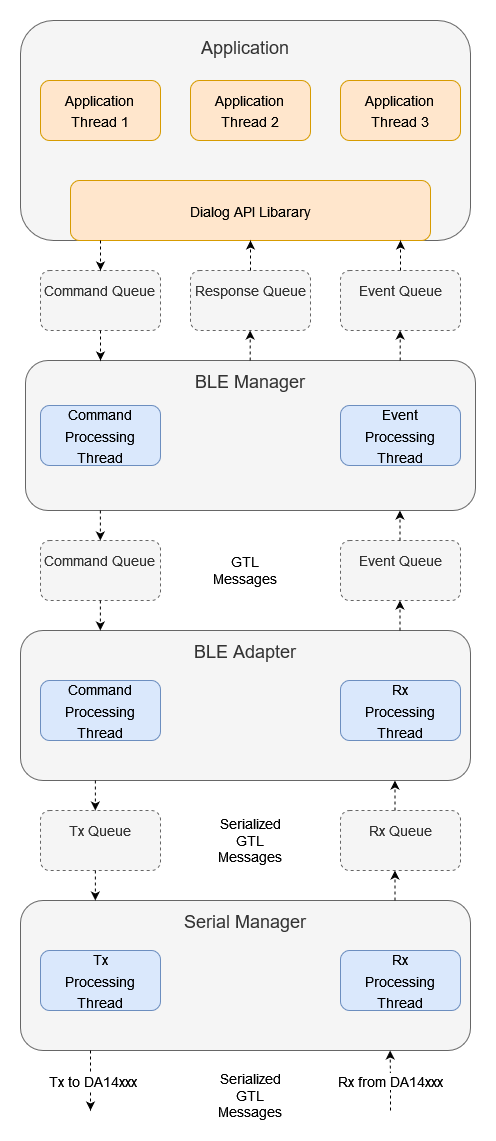

The diagram above was exported from draw.io. Its source (the exported page's mxGraphModel, read from the mxfile embedded in the PNG):
<mxGraphModel dx="1038" dy="536" grid="1" gridSize="10" guides="1" tooltips="1" connect="1" arrows="1" fold="1" page="1" pageScale="1" pageWidth="850" pageHeight="1100" math="0" shadow="0">
  <root>
    <mxCell id="0" />
    <mxCell id="1" parent="0" />
    <mxCell id="-uLBqlcx3wLnKGCduENd-21" value="&lt;div&gt;&lt;font style=&quot;font-size: 18px;&quot;&gt;Serial Manager&lt;br&gt;&lt;/font&gt;&lt;/div&gt;&lt;div&gt;&lt;font style=&quot;font-size: 18px;&quot;&gt;&lt;br&gt;&lt;/font&gt;&lt;/div&gt;&lt;div&gt;&lt;font style=&quot;font-size: 18px;&quot;&gt;&lt;br&gt;&lt;/font&gt;&lt;/div&gt;&lt;div&gt;&lt;font style=&quot;font-size: 18px;&quot;&gt;&lt;br&gt;&lt;/font&gt;&lt;/div&gt;&lt;div&gt;&lt;font style=&quot;font-size: 18px;&quot;&gt;&lt;br&gt;&lt;/font&gt;&lt;/div&gt;&lt;div&gt;&lt;font style=&quot;font-size: 18px;&quot;&gt;&lt;br&gt;&lt;/font&gt;&lt;/div&gt;" style="rounded=1;whiteSpace=wrap;html=1;fillColor=#f5f5f5;fontColor=#333333;strokeColor=#666666;" parent="1" vertex="1">
      <mxGeometry x="160" y="920" width="450" height="150" as="geometry" />
    </mxCell>
    <mxCell id="-uLBqlcx3wLnKGCduENd-1" value="&lt;div style=&quot;font-size: 18px;&quot;&gt;&lt;font style=&quot;font-size: 18px;&quot;&gt;Application&lt;/font&gt;&lt;/div&gt;&lt;div style=&quot;font-size: 18px;&quot;&gt;&lt;font style=&quot;font-size: 18px;&quot;&gt;&lt;br&gt;&lt;/font&gt;&lt;/div&gt;&lt;div style=&quot;font-size: 18px;&quot;&gt;&lt;font style=&quot;font-size: 18px;&quot;&gt;&lt;br&gt;&lt;/font&gt;&lt;/div&gt;&lt;div style=&quot;font-size: 18px;&quot;&gt;&lt;font style=&quot;font-size: 18px;&quot;&gt;&lt;br&gt;&lt;/font&gt;&lt;/div&gt;&lt;div&gt;&lt;br&gt;&lt;/div&gt;&lt;div&gt;&lt;br&gt;&lt;/div&gt;&lt;div&gt;&lt;br&gt;&lt;/div&gt;&lt;div&gt;&lt;br&gt;&lt;/div&gt;&lt;div&gt;&lt;br&gt;&lt;/div&gt;&lt;div&gt;&lt;br&gt;&lt;/div&gt;&lt;div&gt;&lt;br&gt;&lt;/div&gt;" style="rounded=1;whiteSpace=wrap;html=1;fillColor=#f5f5f5;fontColor=#333333;strokeColor=#666666;" parent="1" vertex="1">
      <mxGeometry x="160" y="40" width="450" height="220" as="geometry" />
    </mxCell>
    <mxCell id="-uLBqlcx3wLnKGCduENd-2" value="&lt;div&gt;&lt;font style=&quot;font-size: 14px;&quot;&gt;Application&lt;br&gt;&lt;/font&gt;&lt;/div&gt;&lt;div&gt;&lt;font style=&quot;font-size: 14px;&quot;&gt;Thread 1&lt;/font&gt;&lt;/div&gt;" style="rounded=1;whiteSpace=wrap;html=1;fontSize=18;fillColor=#ffe6cc;strokeColor=#d79b00;" parent="1" vertex="1">
      <mxGeometry x="180" y="100" width="120" height="60" as="geometry" />
    </mxCell>
    <mxCell id="-uLBqlcx3wLnKGCduENd-3" value="&lt;div&gt;&lt;font style=&quot;font-size: 14px;&quot;&gt;Application &lt;br&gt;&lt;/font&gt;&lt;/div&gt;&lt;div&gt;&lt;font style=&quot;font-size: 14px;&quot;&gt;Thread 2&lt;/font&gt;&lt;/div&gt;" style="rounded=1;whiteSpace=wrap;html=1;fontSize=18;fillColor=#ffe6cc;strokeColor=#d79b00;" parent="1" vertex="1">
      <mxGeometry x="330" y="100" width="120" height="60" as="geometry" />
    </mxCell>
    <mxCell id="-uLBqlcx3wLnKGCduENd-4" value="&lt;div&gt;&lt;font style=&quot;font-size: 14px;&quot;&gt;Application &lt;br&gt;&lt;/font&gt;&lt;/div&gt;&lt;div&gt;&lt;font style=&quot;font-size: 14px;&quot;&gt;Thread 3&lt;/font&gt;&lt;/div&gt;" style="rounded=1;whiteSpace=wrap;html=1;fontSize=18;fillColor=#ffe6cc;strokeColor=#d79b00;" parent="1" vertex="1">
      <mxGeometry x="480" y="100" width="120" height="60" as="geometry" />
    </mxCell>
    <mxCell id="-uLBqlcx3wLnKGCduENd-5" value="&lt;font style=&quot;font-size: 14px;&quot;&gt;Dialog API Libarary&lt;/font&gt;" style="rounded=1;whiteSpace=wrap;html=1;fontSize=18;fillColor=#ffe6cc;strokeColor=#d79b00;" parent="1" vertex="1">
      <mxGeometry x="210" y="200" width="360" height="60" as="geometry" />
    </mxCell>
    <mxCell id="-uLBqlcx3wLnKGCduENd-6" value="&lt;div&gt;&lt;font style=&quot;font-size: 14px;&quot;&gt;Command Queue&lt;br&gt;&lt;/font&gt;&lt;/div&gt;&lt;div&gt;&lt;font style=&quot;font-size: 14px;&quot;&gt;&lt;br&gt;&lt;/font&gt;&lt;/div&gt;" style="rounded=1;whiteSpace=wrap;html=1;fontSize=18;dashed=1;fillColor=#f5f5f5;fontColor=#333333;strokeColor=#666666;" parent="1" vertex="1">
      <mxGeometry x="180" y="290" width="120" height="60" as="geometry" />
    </mxCell>
    <mxCell id="-uLBqlcx3wLnKGCduENd-7" value="&lt;div&gt;&lt;font style=&quot;font-size: 14px;&quot;&gt;Response Queue&lt;/font&gt;&lt;/div&gt;&lt;div&gt;&lt;font style=&quot;font-size: 14px;&quot;&gt;&lt;br&gt;&lt;/font&gt;&lt;/div&gt;" style="rounded=1;whiteSpace=wrap;html=1;fontSize=18;dashed=1;fillColor=#f5f5f5;fontColor=#333333;strokeColor=#666666;" parent="1" vertex="1">
      <mxGeometry x="330" y="290" width="120" height="60" as="geometry" />
    </mxCell>
    <mxCell id="-uLBqlcx3wLnKGCduENd-9" value="&lt;div&gt;&lt;font style=&quot;font-size: 14px;&quot;&gt;Event Queue&lt;/font&gt;&lt;/div&gt;&lt;div&gt;&lt;font style=&quot;font-size: 14px;&quot;&gt;&lt;br&gt;&lt;/font&gt;&lt;/div&gt;" style="rounded=1;whiteSpace=wrap;html=1;fontSize=18;dashed=1;fillColor=#f5f5f5;fontColor=#333333;strokeColor=#666666;" parent="1" vertex="1">
      <mxGeometry x="480" y="290" width="120" height="60" as="geometry" />
    </mxCell>
    <mxCell id="-uLBqlcx3wLnKGCduENd-11" value="&lt;div style=&quot;font-size: 18px;&quot;&gt;&lt;font style=&quot;font-size: 18px;&quot;&gt;BLE Manager&lt;/font&gt;&lt;/div&gt;&lt;div style=&quot;font-size: 18px;&quot;&gt;&lt;font style=&quot;font-size: 18px;&quot;&gt;&lt;br&gt;&lt;/font&gt;&lt;/div&gt;&lt;div style=&quot;font-size: 18px;&quot;&gt;&lt;font style=&quot;font-size: 18px;&quot;&gt;&lt;br&gt;&lt;/font&gt;&lt;/div&gt;&lt;div style=&quot;font-size: 18px;&quot;&gt;&lt;font style=&quot;font-size: 18px;&quot;&gt;&lt;br&gt;&lt;/font&gt;&lt;/div&gt;&lt;div style=&quot;font-size: 18px;&quot;&gt;&lt;font style=&quot;font-size: 18px;&quot;&gt;&lt;br&gt;&lt;/font&gt;&lt;/div&gt;&lt;div style=&quot;font-size: 18px;&quot;&gt;&lt;font style=&quot;font-size: 18px;&quot;&gt;&lt;br&gt;&lt;/font&gt;&lt;/div&gt;" style="rounded=1;whiteSpace=wrap;html=1;fillColor=#f5f5f5;fontColor=#333333;strokeColor=#666666;" parent="1" vertex="1">
      <mxGeometry x="165" y="380" width="450" height="150" as="geometry" />
    </mxCell>
    <mxCell id="-uLBqlcx3wLnKGCduENd-12" value="&lt;font style=&quot;font-size: 14px;&quot;&gt;Command Processing Thread&lt;/font&gt;" style="rounded=1;whiteSpace=wrap;html=1;fontSize=18;fillColor=#dae8fc;strokeColor=#6c8ebf;" parent="1" vertex="1">
      <mxGeometry x="180" y="425" width="120" height="60" as="geometry" />
    </mxCell>
    <mxCell id="-uLBqlcx3wLnKGCduENd-13" value="&lt;div&gt;&lt;font style=&quot;font-size: 14px;&quot;&gt;Command Queue&lt;br&gt;&lt;/font&gt;&lt;/div&gt;&lt;div&gt;&lt;font style=&quot;font-size: 14px;&quot;&gt;&lt;br&gt;&lt;/font&gt;&lt;/div&gt;" style="rounded=1;whiteSpace=wrap;html=1;fontSize=18;dashed=1;fillColor=#f5f5f5;fontColor=#333333;strokeColor=#666666;" parent="1" vertex="1">
      <mxGeometry x="180" y="560" width="120" height="60" as="geometry" />
    </mxCell>
    <mxCell id="-uLBqlcx3wLnKGCduENd-14" value="&lt;div&gt;&lt;font style=&quot;font-size: 14px;&quot;&gt;Event Queue&lt;/font&gt;&lt;/div&gt;&lt;div&gt;&lt;font style=&quot;font-size: 14px;&quot;&gt;&lt;br&gt;&lt;/font&gt;&lt;/div&gt;" style="rounded=1;whiteSpace=wrap;html=1;fontSize=18;dashed=1;fillColor=#f5f5f5;fontColor=#333333;strokeColor=#666666;" parent="1" vertex="1">
      <mxGeometry x="480" y="560" width="120" height="60" as="geometry" />
    </mxCell>
    <mxCell id="-uLBqlcx3wLnKGCduENd-15" value="&lt;div style=&quot;font-size: 18px;&quot;&gt;&lt;font style=&quot;font-size: 18px;&quot;&gt;BLE Adapter&lt;/font&gt;&lt;/div&gt;&lt;div style=&quot;font-size: 18px;&quot;&gt;&lt;font style=&quot;font-size: 18px;&quot;&gt;&lt;br&gt;&lt;/font&gt;&lt;/div&gt;&lt;div style=&quot;font-size: 18px;&quot;&gt;&lt;font style=&quot;font-size: 18px;&quot;&gt;&lt;br&gt;&lt;/font&gt;&lt;/div&gt;&lt;div style=&quot;font-size: 18px;&quot;&gt;&lt;font style=&quot;font-size: 18px;&quot;&gt;&lt;br&gt;&lt;/font&gt;&lt;/div&gt;&lt;div style=&quot;font-size: 18px;&quot;&gt;&lt;font style=&quot;font-size: 18px;&quot;&gt;&lt;br&gt;&lt;/font&gt;&lt;/div&gt;&lt;div style=&quot;font-size: 18px;&quot;&gt;&lt;font style=&quot;font-size: 18px;&quot;&gt;&lt;br&gt;&lt;/font&gt;&lt;/div&gt;" style="rounded=1;whiteSpace=wrap;html=1;fillColor=#f5f5f5;fontColor=#333333;strokeColor=#666666;" parent="1" vertex="1">
      <mxGeometry x="160" y="650" width="450" height="150" as="geometry" />
    </mxCell>
    <mxCell id="-uLBqlcx3wLnKGCduENd-19" value="&lt;div&gt;&lt;font style=&quot;font-size: 14px;&quot;&gt;Tx Queue&lt;br&gt;&lt;/font&gt;&lt;/div&gt;&lt;div&gt;&lt;font style=&quot;font-size: 14px;&quot;&gt;&lt;br&gt;&lt;/font&gt;&lt;/div&gt;" style="rounded=1;whiteSpace=wrap;html=1;fontSize=18;dashed=1;fillColor=#f5f5f5;strokeColor=#666666;fontColor=#333333;" parent="1" vertex="1">
      <mxGeometry x="180" y="830" width="120" height="60" as="geometry" />
    </mxCell>
    <mxCell id="-uLBqlcx3wLnKGCduENd-20" value="&lt;div&gt;&lt;font style=&quot;font-size: 14px;&quot;&gt;Rx Queue&lt;/font&gt;&lt;/div&gt;&lt;div&gt;&lt;font style=&quot;font-size: 14px;&quot;&gt;&lt;br&gt;&lt;/font&gt;&lt;/div&gt;" style="rounded=1;whiteSpace=wrap;html=1;fontSize=18;dashed=1;fillColor=#f5f5f5;strokeColor=#666666;fontColor=#333333;" parent="1" vertex="1">
      <mxGeometry x="480" y="830" width="120" height="60" as="geometry" />
    </mxCell>
    <mxCell id="-uLBqlcx3wLnKGCduENd-24" value="" style="endArrow=classic;html=1;rounded=0;fontSize=14;entryX=0.5;entryY=0;entryDx=0;entryDy=0;dashed=1;" parent="1" target="-uLBqlcx3wLnKGCduENd-6" edge="1">
      <mxGeometry width="50" height="50" relative="1" as="geometry">
        <mxPoint x="240" y="260" as="sourcePoint" />
        <mxPoint x="650" y="570" as="targetPoint" />
      </mxGeometry>
    </mxCell>
    <mxCell id="-uLBqlcx3wLnKGCduENd-25" value="" style="endArrow=classic;html=1;rounded=0;fontSize=14;exitX=0.5;exitY=0;exitDx=0;exitDy=0;entryX=0.5;entryY=1;entryDx=0;entryDy=0;dashed=1;" parent="1" source="-uLBqlcx3wLnKGCduENd-7" target="-uLBqlcx3wLnKGCduENd-5" edge="1">
      <mxGeometry width="50" height="50" relative="1" as="geometry">
        <mxPoint x="390" y="310" as="sourcePoint" />
        <mxPoint x="440" y="260" as="targetPoint" />
      </mxGeometry>
    </mxCell>
    <mxCell id="-uLBqlcx3wLnKGCduENd-26" value="" style="endArrow=classic;html=1;rounded=0;fontSize=14;exitX=0.5;exitY=0;exitDx=0;exitDy=0;dashed=1;" parent="1" source="-uLBqlcx3wLnKGCduENd-9" edge="1">
      <mxGeometry width="50" height="50" relative="1" as="geometry">
        <mxPoint x="620" y="330" as="sourcePoint" />
        <mxPoint x="540" y="260" as="targetPoint" />
      </mxGeometry>
    </mxCell>
    <mxCell id="-uLBqlcx3wLnKGCduENd-27" value="" style="endArrow=classic;html=1;rounded=0;fontSize=14;exitX=0.5;exitY=1;exitDx=0;exitDy=0;dashed=1;" parent="1" source="-uLBqlcx3wLnKGCduENd-6" edge="1">
      <mxGeometry width="50" height="50" relative="1" as="geometry">
        <mxPoint x="110" y="420" as="sourcePoint" />
        <mxPoint x="240" y="380" as="targetPoint" />
      </mxGeometry>
    </mxCell>
    <mxCell id="-uLBqlcx3wLnKGCduENd-29" value="" style="endArrow=classic;html=1;rounded=0;fontSize=14;exitX=0.5;exitY=0;exitDx=0;exitDy=0;dashed=1;" parent="1" edge="1">
      <mxGeometry width="50" height="50" relative="1" as="geometry">
        <mxPoint x="539.64" y="380" as="sourcePoint" />
        <mxPoint x="539.64" y="350" as="targetPoint" />
      </mxGeometry>
    </mxCell>
    <mxCell id="-uLBqlcx3wLnKGCduENd-30" value="" style="endArrow=classic;html=1;rounded=0;fontSize=14;exitX=0.5;exitY=0;exitDx=0;exitDy=0;dashed=1;" parent="1" edge="1">
      <mxGeometry width="50" height="50" relative="1" as="geometry">
        <mxPoint x="389.64" y="380" as="sourcePoint" />
        <mxPoint x="389.64" y="350" as="targetPoint" />
      </mxGeometry>
    </mxCell>
    <mxCell id="-uLBqlcx3wLnKGCduENd-31" value="" style="endArrow=classic;html=1;rounded=0;fontSize=14;exitX=0.5;exitY=1;exitDx=0;exitDy=0;dashed=1;" parent="1" edge="1">
      <mxGeometry width="50" height="50" relative="1" as="geometry">
        <mxPoint x="239.82000000000022" y="530" as="sourcePoint" />
        <mxPoint x="239.82" y="560" as="targetPoint" />
      </mxGeometry>
    </mxCell>
    <mxCell id="-uLBqlcx3wLnKGCduENd-32" value="" style="endArrow=classic;html=1;rounded=0;fontSize=14;exitX=0.5;exitY=0;exitDx=0;exitDy=0;dashed=1;" parent="1" edge="1">
      <mxGeometry width="50" height="50" relative="1" as="geometry">
        <mxPoint x="539.4600000000002" y="560" as="sourcePoint" />
        <mxPoint x="539.4600000000002" y="530" as="targetPoint" />
      </mxGeometry>
    </mxCell>
    <mxCell id="-uLBqlcx3wLnKGCduENd-34" value="" style="endArrow=classic;html=1;rounded=0;fontSize=14;exitX=0.5;exitY=1;exitDx=0;exitDy=0;dashed=1;" parent="1" edge="1">
      <mxGeometry width="50" height="50" relative="1" as="geometry">
        <mxPoint x="239.82000000000022" y="620" as="sourcePoint" />
        <mxPoint x="239.82" y="650" as="targetPoint" />
      </mxGeometry>
    </mxCell>
    <mxCell id="-uLBqlcx3wLnKGCduENd-35" value="" style="endArrow=classic;html=1;rounded=0;fontSize=14;exitX=0.5;exitY=0;exitDx=0;exitDy=0;dashed=1;" parent="1" edge="1">
      <mxGeometry width="50" height="50" relative="1" as="geometry">
        <mxPoint x="539.4600000000002" y="650" as="sourcePoint" />
        <mxPoint x="539.4600000000002" y="620" as="targetPoint" />
      </mxGeometry>
    </mxCell>
    <mxCell id="-uLBqlcx3wLnKGCduENd-37" value="" style="endArrow=classic;html=1;rounded=0;fontSize=14;exitX=0.5;exitY=1;exitDx=0;exitDy=0;dashed=1;" parent="1" edge="1">
      <mxGeometry width="50" height="50" relative="1" as="geometry">
        <mxPoint x="234.82000000000022" y="800" as="sourcePoint" />
        <mxPoint x="234.82" y="830" as="targetPoint" />
      </mxGeometry>
    </mxCell>
    <mxCell id="-uLBqlcx3wLnKGCduENd-38" value="" style="endArrow=classic;html=1;rounded=0;fontSize=14;exitX=0.5;exitY=0;exitDx=0;exitDy=0;dashed=1;" parent="1" edge="1">
      <mxGeometry width="50" height="50" relative="1" as="geometry">
        <mxPoint x="534.4600000000002" y="830" as="sourcePoint" />
        <mxPoint x="534.4600000000002" y="800" as="targetPoint" />
      </mxGeometry>
    </mxCell>
    <mxCell id="-uLBqlcx3wLnKGCduENd-40" value="" style="endArrow=classic;html=1;rounded=0;fontSize=14;exitX=0.5;exitY=1;exitDx=0;exitDy=0;dashed=1;" parent="1" edge="1">
      <mxGeometry width="50" height="50" relative="1" as="geometry">
        <mxPoint x="234.82000000000022" y="890" as="sourcePoint" />
        <mxPoint x="234.82" y="920" as="targetPoint" />
      </mxGeometry>
    </mxCell>
    <mxCell id="-uLBqlcx3wLnKGCduENd-41" value="" style="endArrow=classic;html=1;rounded=0;fontSize=14;exitX=0.5;exitY=0;exitDx=0;exitDy=0;dashed=1;" parent="1" edge="1">
      <mxGeometry width="50" height="50" relative="1" as="geometry">
        <mxPoint x="534.4600000000002" y="920" as="sourcePoint" />
        <mxPoint x="534.4600000000002" y="890" as="targetPoint" />
      </mxGeometry>
    </mxCell>
    <mxCell id="-uLBqlcx3wLnKGCduENd-43" value="" style="endArrow=classic;html=1;rounded=0;fontSize=14;exitX=0.5;exitY=1;exitDx=0;exitDy=0;dashed=1;" parent="1" edge="1">
      <mxGeometry width="50" height="50" relative="1" as="geometry">
        <mxPoint x="230.00000000000023" y="1070" as="sourcePoint" />
        <mxPoint x="230" y="1130" as="targetPoint" />
      </mxGeometry>
    </mxCell>
    <mxCell id="-uLBqlcx3wLnKGCduENd-46" value="Tx to DA14xxx" style="edgeLabel;html=1;align=center;verticalAlign=middle;resizable=0;points=[];fontSize=14;" parent="-uLBqlcx3wLnKGCduENd-43" vertex="1" connectable="0">
      <mxGeometry x="-0.4508" y="1" relative="1" as="geometry">
        <mxPoint y="14" as="offset" />
      </mxGeometry>
    </mxCell>
    <mxCell id="-uLBqlcx3wLnKGCduENd-44" value="" style="endArrow=classic;html=1;rounded=0;fontSize=14;dashed=1;" parent="1" edge="1">
      <mxGeometry width="50" height="50" relative="1" as="geometry">
        <mxPoint x="530" y="1130" as="sourcePoint" />
        <mxPoint x="529.6400000000001" y="1070" as="targetPoint" />
        <Array as="points">
          <mxPoint x="530" y="1110" />
        </Array>
      </mxGeometry>
    </mxCell>
    <mxCell id="-uLBqlcx3wLnKGCduENd-47" value="Rx from DA14xxx" style="edgeLabel;html=1;align=center;verticalAlign=middle;resizable=0;points=[];fontSize=14;" parent="-uLBqlcx3wLnKGCduENd-44" vertex="1" connectable="0">
      <mxGeometry x="0.308" relative="1" as="geometry">
        <mxPoint y="9" as="offset" />
      </mxGeometry>
    </mxCell>
    <mxCell id="-uLBqlcx3wLnKGCduENd-49" value="GTL Messages" style="text;html=1;strokeColor=none;fillColor=none;align=center;verticalAlign=middle;whiteSpace=wrap;rounded=0;fontSize=14;" parent="1" vertex="1">
      <mxGeometry x="350" y="575" width="70" height="30" as="geometry" />
    </mxCell>
    <mxCell id="-uLBqlcx3wLnKGCduENd-53" value="Serialized GTL Messages" style="text;html=1;strokeColor=none;fillColor=none;align=center;verticalAlign=middle;whiteSpace=wrap;rounded=0;fontSize=14;" parent="1" vertex="1">
      <mxGeometry x="355" y="845" width="70" height="30" as="geometry" />
    </mxCell>
    <mxCell id="-uLBqlcx3wLnKGCduENd-54" value="Serialized GTL Messages" style="text;html=1;strokeColor=none;fillColor=none;align=center;verticalAlign=middle;whiteSpace=wrap;rounded=0;fontSize=14;" parent="1" vertex="1">
      <mxGeometry x="355" y="1100" width="70" height="30" as="geometry" />
    </mxCell>
    <mxCell id="fcWqENjTrAfqBTGh7ubW-1" value="&lt;div&gt;&lt;font style=&quot;font-size: 14px;&quot;&gt;Event&lt;/font&gt;&lt;/div&gt;&lt;div&gt;&lt;font style=&quot;font-size: 14px;&quot;&gt;Processing Thread&lt;/font&gt;&lt;/div&gt;" style="rounded=1;whiteSpace=wrap;html=1;fontSize=18;fillColor=#dae8fc;strokeColor=#6c8ebf;" vertex="1" parent="1">
      <mxGeometry x="480" y="425" width="120" height="60" as="geometry" />
    </mxCell>
    <mxCell id="fcWqENjTrAfqBTGh7ubW-2" value="&lt;font style=&quot;font-size: 14px;&quot;&gt;Command Processing Thread&lt;/font&gt;" style="rounded=1;whiteSpace=wrap;html=1;fontSize=18;fillColor=#dae8fc;strokeColor=#6c8ebf;" vertex="1" parent="1">
      <mxGeometry x="180" y="700" width="120" height="60" as="geometry" />
    </mxCell>
    <mxCell id="fcWqENjTrAfqBTGh7ubW-3" value="&lt;div&gt;&lt;font style=&quot;font-size: 14px;&quot;&gt;Rx &lt;br&gt;&lt;/font&gt;&lt;/div&gt;&lt;div&gt;&lt;font style=&quot;font-size: 14px;&quot;&gt;Processing Thread&lt;/font&gt;&lt;/div&gt;" style="rounded=1;whiteSpace=wrap;html=1;fontSize=18;fillColor=#dae8fc;strokeColor=#6c8ebf;" vertex="1" parent="1">
      <mxGeometry x="480" y="700" width="120" height="60" as="geometry" />
    </mxCell>
    <mxCell id="fcWqENjTrAfqBTGh7ubW-4" value="&lt;div&gt;&lt;font style=&quot;font-size: 14px;&quot;&gt;Tx&lt;/font&gt;&lt;/div&gt;&lt;div&gt;&lt;font style=&quot;font-size: 14px;&quot;&gt;Processing Thread&lt;/font&gt;&lt;/div&gt;" style="rounded=1;whiteSpace=wrap;html=1;fontSize=18;fillColor=#dae8fc;strokeColor=#6c8ebf;" vertex="1" parent="1">
      <mxGeometry x="180" y="970" width="120" height="60" as="geometry" />
    </mxCell>
    <mxCell id="fcWqENjTrAfqBTGh7ubW-5" value="&lt;div&gt;&lt;font style=&quot;font-size: 14px;&quot;&gt;Rx &lt;br&gt;&lt;/font&gt;&lt;/div&gt;&lt;div&gt;&lt;font style=&quot;font-size: 14px;&quot;&gt;Processing Thread&lt;/font&gt;&lt;/div&gt;" style="rounded=1;whiteSpace=wrap;html=1;fontSize=18;fillColor=#dae8fc;strokeColor=#6c8ebf;" vertex="1" parent="1">
      <mxGeometry x="480" y="970" width="120" height="60" as="geometry" />
    </mxCell>
  </root>
</mxGraphModel>